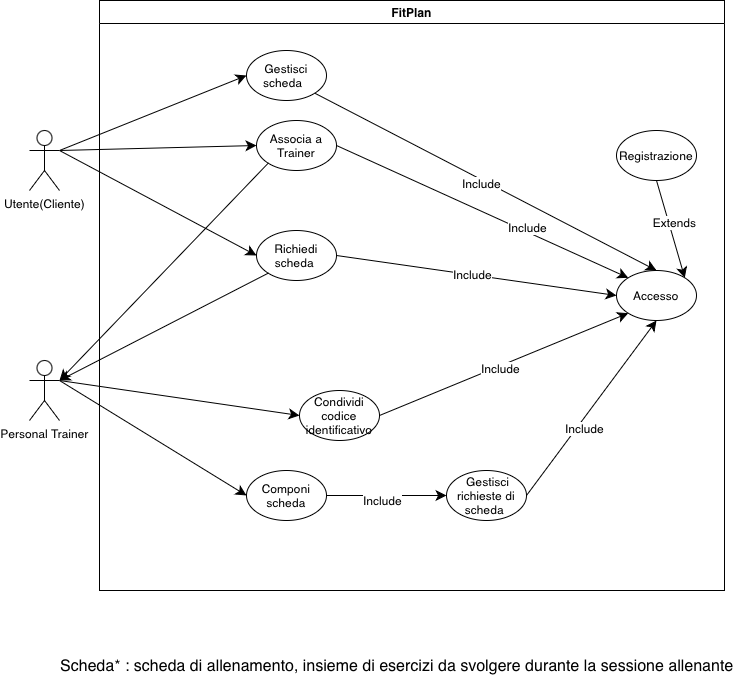

The diagram above was exported from draw.io. Its source (the exported page's mxGraphModel, read from the mxfile embedded in the PNG):
<mxGraphModel dx="784" dy="957" grid="1" gridSize="10" guides="1" tooltips="1" connect="1" arrows="1" fold="1" page="1" pageScale="1" pageWidth="827" pageHeight="1169" math="0" shadow="0">
  <root>
    <mxCell id="0" />
    <mxCell id="1" parent="0" />
    <mxCell id="8x8jrxBMyS0NaqggiWx0-1" value="FitPlan" style="swimlane;whiteSpace=wrap;html=1;" parent="1" vertex="1">
      <mxGeometry x="110" y="70" width="625" height="590" as="geometry" />
    </mxCell>
    <mxCell id="8x8jrxBMyS0NaqggiWx0-2" value="Accesso" style="ellipse;whiteSpace=wrap;html=1;" parent="8x8jrxBMyS0NaqggiWx0-1" vertex="1">
      <mxGeometry x="517" y="270" width="80" height="50" as="geometry" />
    </mxCell>
    <mxCell id="8x8jrxBMyS0NaqggiWx0-3" value="Gestisci scheda &amp;nbsp;" style="ellipse;whiteSpace=wrap;html=1;" parent="8x8jrxBMyS0NaqggiWx0-1" vertex="1">
      <mxGeometry x="147" y="50" width="80" height="50" as="geometry" />
    </mxCell>
    <mxCell id="8x8jrxBMyS0NaqggiWx0-9" value="Condividi codice identificativo" style="ellipse;whiteSpace=wrap;html=1;" parent="8x8jrxBMyS0NaqggiWx0-1" vertex="1">
      <mxGeometry x="200" y="390" width="80" height="50" as="geometry" />
    </mxCell>
    <mxCell id="8x8jrxBMyS0NaqggiWx0-10" value="Richiedi scheda&amp;nbsp;" style="ellipse;whiteSpace=wrap;html=1;" parent="8x8jrxBMyS0NaqggiWx0-1" vertex="1">
      <mxGeometry x="157" y="230" width="80" height="50" as="geometry" />
    </mxCell>
    <mxCell id="8x8jrxBMyS0NaqggiWx0-11" value="Associa a Trainer" style="ellipse;whiteSpace=wrap;html=1;" parent="8x8jrxBMyS0NaqggiWx0-1" vertex="1">
      <mxGeometry x="157" y="120" width="80" height="50" as="geometry" />
    </mxCell>
    <mxCell id="8x8jrxBMyS0NaqggiWx0-13" value="Componi scheda" style="ellipse;whiteSpace=wrap;html=1;" parent="8x8jrxBMyS0NaqggiWx0-1" vertex="1">
      <mxGeometry x="147" y="470" width="80" height="50" as="geometry" />
    </mxCell>
    <mxCell id="8x8jrxBMyS0NaqggiWx0-14" value="&amp;nbsp;Gestisci richieste di scheda&amp;nbsp;" style="ellipse;whiteSpace=wrap;html=1;" parent="8x8jrxBMyS0NaqggiWx0-1" vertex="1">
      <mxGeometry x="347" y="470" width="80" height="50" as="geometry" />
    </mxCell>
    <mxCell id="8x8jrxBMyS0NaqggiWx0-15" value="" style="edgeStyle=none;orthogonalLoop=1;jettySize=auto;html=1;rounded=0;fontSize=12;startSize=8;endSize=8;curved=1;entryX=0;entryY=0.5;entryDx=0;entryDy=0;exitX=1;exitY=0.5;exitDx=0;exitDy=0;" parent="8x8jrxBMyS0NaqggiWx0-1" source="8x8jrxBMyS0NaqggiWx0-13" target="8x8jrxBMyS0NaqggiWx0-14" edge="1">
      <mxGeometry width="120" relative="1" as="geometry">
        <mxPoint x="257" y="520" as="sourcePoint" />
        <mxPoint x="287" y="540" as="targetPoint" />
        <Array as="points" />
      </mxGeometry>
    </mxCell>
    <mxCell id="OvNExYpsh-69XkvBrXju-51" value="Include" style="edgeLabel;html=1;align=center;verticalAlign=middle;resizable=0;points=[];fontSize=12;" parent="8x8jrxBMyS0NaqggiWx0-15" vertex="1" connectable="0">
      <mxGeometry x="-0.075" y="-4" relative="1" as="geometry">
        <mxPoint x="-1" as="offset" />
      </mxGeometry>
    </mxCell>
    <mxCell id="OvNExYpsh-69XkvBrXju-62" value="" style="edgeStyle=none;orthogonalLoop=1;jettySize=auto;html=1;rounded=0;fontSize=12;startSize=8;endSize=8;curved=1;exitX=1;exitY=0.5;exitDx=0;exitDy=0;entryX=0;entryY=1;entryDx=0;entryDy=0;" parent="8x8jrxBMyS0NaqggiWx0-1" source="8x8jrxBMyS0NaqggiWx0-9" target="8x8jrxBMyS0NaqggiWx0-2" edge="1">
      <mxGeometry width="120" relative="1" as="geometry">
        <mxPoint x="267" y="400" as="sourcePoint" />
        <mxPoint x="547" y="360" as="targetPoint" />
        <Array as="points" />
      </mxGeometry>
    </mxCell>
    <mxCell id="APfIYG9iip_4JdpPJPqa-7" value="Include" style="edgeLabel;html=1;align=center;verticalAlign=middle;resizable=0;points=[];fontSize=12;" parent="OvNExYpsh-69XkvBrXju-62" vertex="1" connectable="0">
      <mxGeometry x="-0.0325" y="-2" relative="1" as="geometry">
        <mxPoint as="offset" />
      </mxGeometry>
    </mxCell>
    <mxCell id="OvNExYpsh-69XkvBrXju-63" value="" style="edgeStyle=none;orthogonalLoop=1;jettySize=auto;html=1;rounded=0;fontSize=12;startSize=8;endSize=8;curved=1;exitX=1;exitY=0.5;exitDx=0;exitDy=0;entryX=0.5;entryY=1;entryDx=0;entryDy=0;" parent="8x8jrxBMyS0NaqggiWx0-1" source="8x8jrxBMyS0NaqggiWx0-14" target="8x8jrxBMyS0NaqggiWx0-2" edge="1">
      <mxGeometry width="120" relative="1" as="geometry">
        <mxPoint x="537" y="340" as="sourcePoint" />
        <mxPoint x="557" y="330" as="targetPoint" />
        <Array as="points" />
      </mxGeometry>
    </mxCell>
    <mxCell id="APfIYG9iip_4JdpPJPqa-8" value="Include" style="edgeLabel;html=1;align=center;verticalAlign=middle;resizable=0;points=[];fontSize=12;" parent="OvNExYpsh-69XkvBrXju-63" vertex="1" connectable="0">
      <mxGeometry x="-0.1939" y="-6" relative="1" as="geometry">
        <mxPoint as="offset" />
      </mxGeometry>
    </mxCell>
    <mxCell id="OvNExYpsh-69XkvBrXju-64" value="" style="edgeStyle=none;orthogonalLoop=1;jettySize=auto;html=1;rounded=0;fontSize=12;startSize=8;endSize=8;curved=1;entryX=0;entryY=0.5;entryDx=0;entryDy=0;exitX=1;exitY=0.5;exitDx=0;exitDy=0;" parent="8x8jrxBMyS0NaqggiWx0-1" source="8x8jrxBMyS0NaqggiWx0-10" target="8x8jrxBMyS0NaqggiWx0-2" edge="1">
      <mxGeometry width="120" relative="1" as="geometry">
        <mxPoint x="250" y="280" as="sourcePoint" />
        <mxPoint x="577" y="280" as="targetPoint" />
        <Array as="points" />
      </mxGeometry>
    </mxCell>
    <mxCell id="APfIYG9iip_4JdpPJPqa-6" value="Include" style="edgeLabel;html=1;align=center;verticalAlign=middle;resizable=0;points=[];fontSize=12;" parent="OvNExYpsh-69XkvBrXju-64" vertex="1" connectable="0">
      <mxGeometry x="-0.028" y="1" relative="1" as="geometry">
        <mxPoint as="offset" />
      </mxGeometry>
    </mxCell>
    <mxCell id="OvNExYpsh-69XkvBrXju-65" value="" style="edgeStyle=none;orthogonalLoop=1;jettySize=auto;html=1;rounded=0;fontSize=12;startSize=8;endSize=8;curved=1;exitX=1;exitY=0.5;exitDx=0;exitDy=0;entryX=0;entryY=0;entryDx=0;entryDy=0;" parent="8x8jrxBMyS0NaqggiWx0-1" source="8x8jrxBMyS0NaqggiWx0-11" target="8x8jrxBMyS0NaqggiWx0-2" edge="1">
      <mxGeometry width="120" relative="1" as="geometry">
        <mxPoint x="247" y="60" as="sourcePoint" />
        <mxPoint x="460" y="266" as="targetPoint" />
        <Array as="points" />
      </mxGeometry>
    </mxCell>
    <mxCell id="APfIYG9iip_4JdpPJPqa-4" value="Include" style="edgeLabel;html=1;align=center;verticalAlign=middle;resizable=0;points=[];fontSize=12;" parent="OvNExYpsh-69XkvBrXju-65" vertex="1" connectable="0">
      <mxGeometry x="0.291" y="4" relative="1" as="geometry">
        <mxPoint as="offset" />
      </mxGeometry>
    </mxCell>
    <mxCell id="APfIYG9iip_4JdpPJPqa-2" value="" style="edgeStyle=none;orthogonalLoop=1;jettySize=auto;html=1;rounded=0;fontSize=12;startSize=8;endSize=8;curved=1;exitX=1;exitY=1;exitDx=0;exitDy=0;entryX=0.5;entryY=0;entryDx=0;entryDy=0;" parent="8x8jrxBMyS0NaqggiWx0-1" source="8x8jrxBMyS0NaqggiWx0-3" target="8x8jrxBMyS0NaqggiWx0-2" edge="1">
      <mxGeometry width="120" relative="1" as="geometry">
        <mxPoint x="240" y="76" as="sourcePoint" />
        <mxPoint x="540" y="256" as="targetPoint" />
        <Array as="points" />
      </mxGeometry>
    </mxCell>
    <mxCell id="APfIYG9iip_4JdpPJPqa-3" value="Include" style="edgeLabel;html=1;align=center;verticalAlign=middle;resizable=0;points=[];fontSize=12;" parent="APfIYG9iip_4JdpPJPqa-2" vertex="1" connectable="0">
      <mxGeometry x="-0.0205" y="-4" relative="1" as="geometry">
        <mxPoint y="-1" as="offset" />
      </mxGeometry>
    </mxCell>
    <mxCell id="yelN58lSJGgkHNBoFaUm-1" value="Registrazione" style="ellipse;whiteSpace=wrap;html=1;" parent="8x8jrxBMyS0NaqggiWx0-1" vertex="1">
      <mxGeometry x="517" y="130" width="80" height="50" as="geometry" />
    </mxCell>
    <mxCell id="yelN58lSJGgkHNBoFaUm-2" value="" style="edgeStyle=none;orthogonalLoop=1;jettySize=auto;html=1;rounded=0;fontSize=12;startSize=8;endSize=8;curved=1;entryX=1;entryY=0;entryDx=0;entryDy=0;exitX=0.5;exitY=1;exitDx=0;exitDy=0;" parent="8x8jrxBMyS0NaqggiWx0-1" source="yelN58lSJGgkHNBoFaUm-1" target="8x8jrxBMyS0NaqggiWx0-2" edge="1">
      <mxGeometry width="120" relative="1" as="geometry">
        <mxPoint x="600" y="210" as="sourcePoint" />
        <mxPoint x="557" y="30" as="targetPoint" />
        <Array as="points" />
      </mxGeometry>
    </mxCell>
    <mxCell id="yelN58lSJGgkHNBoFaUm-3" value="Extends" style="edgeLabel;html=1;align=center;verticalAlign=middle;resizable=0;points=[];fontSize=12;" parent="yelN58lSJGgkHNBoFaUm-2" vertex="1" connectable="0">
      <mxGeometry x="-0.1171" y="5" relative="1" as="geometry">
        <mxPoint as="offset" />
      </mxGeometry>
    </mxCell>
    <mxCell id="8x8jrxBMyS0NaqggiWx0-5" value="Utente(Cliente)" style="shape=umlActor;verticalLabelPosition=bottom;verticalAlign=top;html=1;outlineConnect=0;" parent="1" vertex="1">
      <mxGeometry x="40" y="200" width="30" height="60" as="geometry" />
    </mxCell>
    <mxCell id="8x8jrxBMyS0NaqggiWx0-6" value="Personal Trainer" style="shape=umlActor;verticalLabelPosition=bottom;verticalAlign=top;html=1;outlineConnect=0;" parent="1" vertex="1">
      <mxGeometry x="40" y="430" width="30" height="60" as="geometry" />
    </mxCell>
    <mxCell id="OvNExYpsh-69XkvBrXju-57" value="" style="edgeStyle=none;orthogonalLoop=1;jettySize=auto;html=1;rounded=0;fontSize=12;startSize=8;endSize=8;curved=1;exitX=1;exitY=0.3333333333333333;exitDx=0;exitDy=0;exitPerimeter=0;entryX=0;entryY=0.5;entryDx=0;entryDy=0;" parent="1" source="8x8jrxBMyS0NaqggiWx0-5" target="8x8jrxBMyS0NaqggiWx0-11" edge="1">
      <mxGeometry width="120" relative="1" as="geometry">
        <mxPoint x="300" y="330" as="sourcePoint" />
        <mxPoint x="270" y="110" as="targetPoint" />
        <Array as="points" />
      </mxGeometry>
    </mxCell>
    <mxCell id="OvNExYpsh-69XkvBrXju-58" value="" style="edgeStyle=none;orthogonalLoop=1;jettySize=auto;html=1;rounded=0;fontSize=12;startSize=8;endSize=8;curved=1;entryX=0;entryY=0.5;entryDx=0;entryDy=0;" parent="1" target="8x8jrxBMyS0NaqggiWx0-3" edge="1">
      <mxGeometry width="120" relative="1" as="geometry">
        <mxPoint x="70" y="220" as="sourcePoint" />
        <mxPoint x="420" y="330" as="targetPoint" />
        <Array as="points" />
      </mxGeometry>
    </mxCell>
    <mxCell id="OvNExYpsh-69XkvBrXju-60" value="" style="edgeStyle=none;orthogonalLoop=1;jettySize=auto;html=1;rounded=0;fontSize=12;startSize=8;endSize=8;curved=1;exitX=1;exitY=0.3333333333333333;exitDx=0;exitDy=0;exitPerimeter=0;entryX=0;entryY=0.5;entryDx=0;entryDy=0;" parent="1" source="8x8jrxBMyS0NaqggiWx0-6" target="8x8jrxBMyS0NaqggiWx0-9" edge="1">
      <mxGeometry width="120" relative="1" as="geometry">
        <mxPoint x="80" y="440" as="sourcePoint" />
        <mxPoint x="257.0000000000001" y="485" as="targetPoint" />
        <Array as="points" />
      </mxGeometry>
    </mxCell>
    <mxCell id="OvNExYpsh-69XkvBrXju-61" value="" style="edgeStyle=none;orthogonalLoop=1;jettySize=auto;html=1;rounded=0;fontSize=12;startSize=8;endSize=8;curved=1;entryX=0;entryY=0.5;entryDx=0;entryDy=0;" parent="1" target="8x8jrxBMyS0NaqggiWx0-13" edge="1">
      <mxGeometry width="120" relative="1" as="geometry">
        <mxPoint x="70" y="450" as="sourcePoint" />
        <mxPoint x="300" y="600" as="targetPoint" />
        <Array as="points" />
      </mxGeometry>
    </mxCell>
    <mxCell id="C3rx6N-c3NM-qIXCzlER-3" value="" style="edgeStyle=none;orthogonalLoop=1;jettySize=auto;html=1;rounded=0;fontSize=12;startSize=8;endSize=8;curved=1;exitX=0;exitY=1;exitDx=0;exitDy=0;" parent="1" source="8x8jrxBMyS0NaqggiWx0-10" edge="1">
      <mxGeometry width="140" relative="1" as="geometry">
        <mxPoint x="150" y="460" as="sourcePoint" />
        <mxPoint x="70" y="450" as="targetPoint" />
        <Array as="points" />
      </mxGeometry>
    </mxCell>
    <mxCell id="C3rx6N-c3NM-qIXCzlER-4" value="" style="edgeStyle=none;orthogonalLoop=1;jettySize=auto;html=1;rounded=0;fontSize=12;startSize=8;endSize=8;curved=1;exitX=0;exitY=1;exitDx=0;exitDy=0;" parent="1" source="8x8jrxBMyS0NaqggiWx0-11" edge="1">
      <mxGeometry width="140" relative="1" as="geometry">
        <mxPoint x="248.5664745154649" y="260.0038907601731" as="sourcePoint" />
        <mxPoint x="70" y="450" as="targetPoint" />
        <Array as="points" />
      </mxGeometry>
    </mxCell>
    <mxCell id="C3rx6N-c3NM-qIXCzlER-8" value="Scheda* : scheda di allenamento, insieme di esercizi da svolgere durante la sessione allenante&amp;nbsp;" style="text;html=1;whiteSpace=wrap;strokeColor=none;fillColor=none;align=center;verticalAlign=middle;rounded=0;fontSize=16;" parent="1" vertex="1">
      <mxGeometry x="70" y="720" width="680" height="30" as="geometry" />
    </mxCell>
    <mxCell id="ESiVXD6pyDMTAfRxyLZr-2" value="" style="edgeStyle=none;orthogonalLoop=1;jettySize=auto;html=1;rounded=0;fontSize=12;startSize=8;endSize=8;curved=1;exitX=1;exitY=0.3333333333333333;exitDx=0;exitDy=0;exitPerimeter=0;entryX=0;entryY=0.5;entryDx=0;entryDy=0;" parent="1" source="8x8jrxBMyS0NaqggiWx0-5" target="8x8jrxBMyS0NaqggiWx0-10" edge="1">
      <mxGeometry width="120" relative="1" as="geometry">
        <mxPoint x="190" y="235" as="sourcePoint" />
        <mxPoint x="387" y="230" as="targetPoint" />
        <Array as="points" />
      </mxGeometry>
    </mxCell>
  </root>
</mxGraphModel>